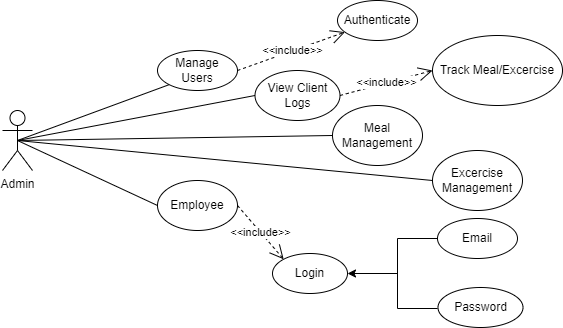

The diagram above was exported from draw.io. Its source (the exported page's mxGraphModel, read from the mxfile embedded in the PNG):
<mxGraphModel dx="1050" dy="557" grid="1" gridSize="10" guides="1" tooltips="1" connect="1" arrows="1" fold="1" page="1" pageScale="1" pageWidth="850" pageHeight="1100" math="0" shadow="0">
  <root>
    <mxCell id="0" />
    <mxCell id="1" parent="0" />
    <mxCell id="ifVtKUn3clmME9lRvx4--1" value="Admin" style="shape=umlActor;verticalLabelPosition=bottom;verticalAlign=top;html=1;outlineConnect=0;" vertex="1" parent="1">
      <mxGeometry x="190" y="220" width="30" height="60" as="geometry" />
    </mxCell>
    <mxCell id="ifVtKUn3clmME9lRvx4--4" value="Login" style="ellipse;whiteSpace=wrap;html=1;" vertex="1" parent="1">
      <mxGeometry x="460" y="363" width="75" height="40" as="geometry" />
    </mxCell>
    <mxCell id="ifVtKUn3clmME9lRvx4--5" value="Meal Management" style="ellipse;whiteSpace=wrap;html=1;" vertex="1" parent="1">
      <mxGeometry x="520" y="215" width="90" height="60" as="geometry" />
    </mxCell>
    <mxCell id="ifVtKUn3clmME9lRvx4--6" value="Manage Users" style="ellipse;whiteSpace=wrap;html=1;" vertex="1" parent="1">
      <mxGeometry x="345" y="160" width="80" height="40" as="geometry" />
    </mxCell>
    <mxCell id="ifVtKUn3clmME9lRvx4--7" value="Authenticate" style="ellipse;whiteSpace=wrap;html=1;" vertex="1" parent="1">
      <mxGeometry x="525" y="110" width="80" height="40" as="geometry" />
    </mxCell>
    <mxCell id="ifVtKUn3clmME9lRvx4--8" value="&amp;lt;&amp;lt;include&amp;gt;&amp;gt;" style="endArrow=open;endSize=12;dashed=1;html=1;rounded=0;exitX=1;exitY=0.5;exitDx=0;exitDy=0;" edge="1" parent="1" source="ifVtKUn3clmME9lRvx4--6" target="ifVtKUn3clmME9lRvx4--7">
      <mxGeometry x="0.0112" width="160" relative="1" as="geometry">
        <mxPoint x="780" y="180" as="sourcePoint" />
        <mxPoint x="736" y="350" as="targetPoint" />
        <mxPoint as="offset" />
      </mxGeometry>
    </mxCell>
    <mxCell id="ifVtKUn3clmME9lRvx4--9" value="Track Meal/Excercise" style="ellipse;whiteSpace=wrap;html=1;" vertex="1" parent="1">
      <mxGeometry x="620" y="145" width="130" height="70" as="geometry" />
    </mxCell>
    <mxCell id="ifVtKUn3clmME9lRvx4--10" value="Email" style="ellipse;whiteSpace=wrap;html=1;" vertex="1" parent="1">
      <mxGeometry x="625" y="328" width="80" height="40" as="geometry" />
    </mxCell>
    <mxCell id="ifVtKUn3clmME9lRvx4--11" value="Password" style="ellipse;whiteSpace=wrap;html=1;" vertex="1" parent="1">
      <mxGeometry x="625.5" y="397" width="85" height="40" as="geometry" />
    </mxCell>
    <mxCell id="ifVtKUn3clmME9lRvx4--12" value="" style="endArrow=none;html=1;rounded=0;entryX=0.5;entryY=0.5;entryDx=0;entryDy=0;entryPerimeter=0;exitX=0;exitY=1;exitDx=0;exitDy=0;" edge="1" parent="1" source="ifVtKUn3clmME9lRvx4--6" target="ifVtKUn3clmME9lRvx4--1">
      <mxGeometry width="50" height="50" relative="1" as="geometry">
        <mxPoint x="536" y="450" as="sourcePoint" />
        <mxPoint x="881" y="260" as="targetPoint" />
      </mxGeometry>
    </mxCell>
    <mxCell id="ifVtKUn3clmME9lRvx4--13" value="" style="endArrow=none;html=1;rounded=0;entryX=0.5;entryY=0.5;entryDx=0;entryDy=0;entryPerimeter=0;exitX=0;exitY=0.5;exitDx=0;exitDy=0;" edge="1" parent="1" source="ifVtKUn3clmME9lRvx4--22" target="ifVtKUn3clmME9lRvx4--1">
      <mxGeometry width="50" height="50" relative="1" as="geometry">
        <mxPoint x="536" y="450" as="sourcePoint" />
        <mxPoint x="881" y="260" as="targetPoint" />
      </mxGeometry>
    </mxCell>
    <mxCell id="ifVtKUn3clmME9lRvx4--14" value="View Client Logs" style="ellipse;whiteSpace=wrap;html=1;" vertex="1" parent="1">
      <mxGeometry x="442.5" y="180" width="85" height="50" as="geometry" />
    </mxCell>
    <mxCell id="ifVtKUn3clmME9lRvx4--15" value="&amp;lt;&amp;lt;include&amp;gt;&amp;gt;" style="endArrow=open;endSize=12;dashed=1;html=1;rounded=0;entryX=0;entryY=0.5;entryDx=0;entryDy=0;exitX=1;exitY=0.5;exitDx=0;exitDy=0;" edge="1" parent="1" source="ifVtKUn3clmME9lRvx4--14" target="ifVtKUn3clmME9lRvx4--9">
      <mxGeometry width="160" relative="1" as="geometry">
        <mxPoint x="570" y="190" as="sourcePoint" />
        <mxPoint x="626" y="350" as="targetPoint" />
      </mxGeometry>
    </mxCell>
    <mxCell id="ifVtKUn3clmME9lRvx4--16" value="" style="endArrow=none;html=1;rounded=0;entryX=0.5;entryY=0.5;entryDx=0;entryDy=0;entryPerimeter=0;exitX=0;exitY=0.5;exitDx=0;exitDy=0;" edge="1" parent="1" source="ifVtKUn3clmME9lRvx4--14" target="ifVtKUn3clmME9lRvx4--1">
      <mxGeometry width="50" height="50" relative="1" as="geometry">
        <mxPoint x="526" y="380" as="sourcePoint" />
        <mxPoint x="881" y="260" as="targetPoint" />
      </mxGeometry>
    </mxCell>
    <mxCell id="ifVtKUn3clmME9lRvx4--17" value="Excercise Management" style="ellipse;whiteSpace=wrap;html=1;" vertex="1" parent="1">
      <mxGeometry x="620" y="260" width="90" height="60" as="geometry" />
    </mxCell>
    <mxCell id="ifVtKUn3clmME9lRvx4--18" value="" style="shape=partialRectangle;whiteSpace=wrap;html=1;bottom=1;right=1;left=1;top=0;fillColor=none;routingCenterX=-0.5;rotation=90;" vertex="1" parent="1">
      <mxGeometry x="570" y="363" width="70" height="40" as="geometry" />
    </mxCell>
    <mxCell id="ifVtKUn3clmME9lRvx4--19" value="" style="endArrow=classic;html=1;rounded=0;exitX=0.5;exitY=1;exitDx=0;exitDy=0;entryX=1;entryY=0.5;entryDx=0;entryDy=0;" edge="1" parent="1" source="ifVtKUn3clmME9lRvx4--18" target="ifVtKUn3clmME9lRvx4--4">
      <mxGeometry width="50" height="50" relative="1" as="geometry">
        <mxPoint x="666" y="547" as="sourcePoint" />
        <mxPoint x="663.5" y="537" as="targetPoint" />
      </mxGeometry>
    </mxCell>
    <mxCell id="ifVtKUn3clmME9lRvx4--20" value="" style="endArrow=none;html=1;rounded=0;entryX=0;entryY=0.5;entryDx=0;entryDy=0;exitX=0.5;exitY=0.5;exitDx=0;exitDy=0;exitPerimeter=0;" edge="1" parent="1" source="ifVtKUn3clmME9lRvx4--1" target="ifVtKUn3clmME9lRvx4--17">
      <mxGeometry width="50" height="50" relative="1" as="geometry">
        <mxPoint x="881" y="260" as="sourcePoint" />
        <mxPoint x="606" y="360" as="targetPoint" />
      </mxGeometry>
    </mxCell>
    <mxCell id="ifVtKUn3clmME9lRvx4--21" value="" style="endArrow=none;html=1;rounded=0;entryX=0.5;entryY=0.5;entryDx=0;entryDy=0;entryPerimeter=0;exitX=0;exitY=0.5;exitDx=0;exitDy=0;" edge="1" parent="1" source="ifVtKUn3clmME9lRvx4--5" target="ifVtKUn3clmME9lRvx4--1">
      <mxGeometry width="50" height="50" relative="1" as="geometry">
        <mxPoint x="556" y="410" as="sourcePoint" />
        <mxPoint x="881" y="260" as="targetPoint" />
      </mxGeometry>
    </mxCell>
    <mxCell id="ifVtKUn3clmME9lRvx4--22" value="Employee" style="ellipse;whiteSpace=wrap;html=1;" vertex="1" parent="1">
      <mxGeometry x="345" y="290" width="80" height="50" as="geometry" />
    </mxCell>
    <mxCell id="ifVtKUn3clmME9lRvx4--23" value="&amp;lt;&amp;lt;include&amp;gt;&amp;gt;" style="endArrow=open;endSize=12;dashed=1;html=1;rounded=0;entryX=0;entryY=0;entryDx=0;entryDy=0;exitX=1;exitY=0.5;exitDx=0;exitDy=0;" edge="1" parent="1" source="ifVtKUn3clmME9lRvx4--22" target="ifVtKUn3clmME9lRvx4--4">
      <mxGeometry width="160" relative="1" as="geometry">
        <mxPoint x="330" y="340" as="sourcePoint" />
        <mxPoint x="490" y="340" as="targetPoint" />
      </mxGeometry>
    </mxCell>
  </root>
</mxGraphModel>